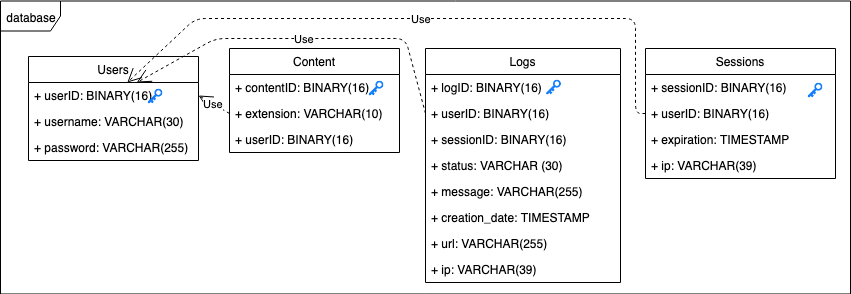

The diagram above was exported from draw.io. Its source (the exported page's mxGraphModel, read from the mxfile embedded in the PNG):
<mxGraphModel dx="1398" dy="779" grid="1" gridSize="10" guides="1" tooltips="1" connect="1" arrows="1" fold="1" page="1" pageScale="1" pageWidth="850" pageHeight="1100" math="0" shadow="0">
  <root>
    <mxCell id="0" />
    <mxCell id="1" parent="0" />
    <mxCell id="Thdpcj6fU1PCAVVdUH6r-19" value="database" style="shape=umlFrame;whiteSpace=wrap;html=1;" parent="1" vertex="1">
      <mxGeometry x="15" y="42.5" width="850" height="293" as="geometry" />
    </mxCell>
    <mxCell id="Thdpcj6fU1PCAVVdUH6r-2" value="Users" style="swimlane;fontStyle=0;childLayout=stackLayout;horizontal=1;startSize=26;fillColor=none;horizontalStack=0;resizeParent=1;resizeParentMax=0;resizeLast=0;collapsible=1;marginBottom=0;" parent="1" vertex="1">
      <mxGeometry x="43" y="98" width="170" height="104" as="geometry" />
    </mxCell>
    <mxCell id="Thdpcj6fU1PCAVVdUH6r-5" value="+ userID: BINARY(16)" style="text;strokeColor=none;fillColor=none;align=left;verticalAlign=top;spacingLeft=4;spacingRight=4;overflow=hidden;rotatable=0;points=[[0,0.5],[1,0.5]];portConstraint=eastwest;" parent="Thdpcj6fU1PCAVVdUH6r-2" vertex="1">
      <mxGeometry y="26" width="170" height="26" as="geometry" />
    </mxCell>
    <mxCell id="Thdpcj6fU1PCAVVdUH6r-3" value="+ username: VARCHAR(30)" style="text;strokeColor=none;fillColor=none;align=left;verticalAlign=top;spacingLeft=4;spacingRight=4;overflow=hidden;rotatable=0;points=[[0,0.5],[1,0.5]];portConstraint=eastwest;" parent="Thdpcj6fU1PCAVVdUH6r-2" vertex="1">
      <mxGeometry y="52" width="170" height="26" as="geometry" />
    </mxCell>
    <mxCell id="Thdpcj6fU1PCAVVdUH6r-4" value="+ password: VARCHAR(255)" style="text;strokeColor=none;fillColor=none;align=left;verticalAlign=top;spacingLeft=4;spacingRight=4;overflow=hidden;rotatable=0;points=[[0,0.5],[1,0.5]];portConstraint=eastwest;" parent="Thdpcj6fU1PCAVVdUH6r-2" vertex="1">
      <mxGeometry y="78" width="170" height="26" as="geometry" />
    </mxCell>
    <mxCell id="Thdpcj6fU1PCAVVdUH6r-10" value="Content" style="swimlane;fontStyle=0;childLayout=stackLayout;horizontal=1;startSize=26;fillColor=none;horizontalStack=0;resizeParent=1;resizeParentMax=0;resizeLast=0;collapsible=1;marginBottom=0;swimlaneLine=1;" parent="1" vertex="1">
      <mxGeometry x="244" y="90" width="170" height="104" as="geometry">
        <mxRectangle x="240" y="90" width="70" height="26" as="alternateBounds" />
      </mxGeometry>
    </mxCell>
    <mxCell id="Thdpcj6fU1PCAVVdUH6r-11" value="+ contentID: BINARY(16)" style="text;strokeColor=none;fillColor=none;align=left;verticalAlign=top;spacingLeft=4;spacingRight=4;overflow=hidden;rotatable=0;points=[[0,0.5],[1,0.5]];portConstraint=eastwest;" parent="Thdpcj6fU1PCAVVdUH6r-10" vertex="1">
      <mxGeometry y="26" width="170" height="26" as="geometry" />
    </mxCell>
    <mxCell id="5TCJl0MmSCo4MktvfRma-2" value="+ extension: VARCHAR(10)" style="text;strokeColor=none;fillColor=none;align=left;verticalAlign=top;spacingLeft=4;spacingRight=4;overflow=hidden;rotatable=0;points=[[0,0.5],[1,0.5]];portConstraint=eastwest;" parent="Thdpcj6fU1PCAVVdUH6r-10" vertex="1">
      <mxGeometry y="52" width="170" height="26" as="geometry" />
    </mxCell>
    <mxCell id="Thdpcj6fU1PCAVVdUH6r-12" value="+ userID: BINARY(16)" style="text;strokeColor=none;fillColor=none;align=left;verticalAlign=top;spacingLeft=4;spacingRight=4;overflow=hidden;rotatable=0;points=[[0,0.5],[1,0.5]];portConstraint=eastwest;" parent="Thdpcj6fU1PCAVVdUH6r-10" vertex="1">
      <mxGeometry y="78" width="170" height="26" as="geometry" />
    </mxCell>
    <mxCell id="Thdpcj6fU1PCAVVdUH6r-15" value="Logs" style="swimlane;fontStyle=0;childLayout=stackLayout;horizontal=1;startSize=26;fillColor=none;horizontalStack=0;resizeParent=1;resizeParentMax=0;resizeLast=0;collapsible=1;marginBottom=0;" parent="1" vertex="1">
      <mxGeometry x="440" y="90" width="195" height="234" as="geometry" />
    </mxCell>
    <mxCell id="5TCJl0MmSCo4MktvfRma-5" value="+ logID: BINARY(16)" style="text;strokeColor=none;fillColor=none;align=left;verticalAlign=top;spacingLeft=4;spacingRight=4;overflow=hidden;rotatable=0;points=[[0,0.5],[1,0.5]];portConstraint=eastwest;" parent="Thdpcj6fU1PCAVVdUH6r-15" vertex="1">
      <mxGeometry y="26" width="195" height="26" as="geometry" />
    </mxCell>
    <mxCell id="5TCJl0MmSCo4MktvfRma-3" value="+ userID: BINARY(16)" style="text;strokeColor=none;fillColor=none;align=left;verticalAlign=top;spacingLeft=4;spacingRight=4;overflow=hidden;rotatable=0;points=[[0,0.5],[1,0.5]];portConstraint=eastwest;" parent="Thdpcj6fU1PCAVVdUH6r-15" vertex="1">
      <mxGeometry y="52" width="195" height="26" as="geometry" />
    </mxCell>
    <mxCell id="_zCo-ETk-PVVenhOgzAQ-6" value="+ sessionID: BINARY(16)" style="text;strokeColor=none;fillColor=none;align=left;verticalAlign=top;spacingLeft=4;spacingRight=4;overflow=hidden;rotatable=0;points=[[0,0.5],[1,0.5]];portConstraint=eastwest;" parent="Thdpcj6fU1PCAVVdUH6r-15" vertex="1">
      <mxGeometry y="78" width="195" height="26" as="geometry" />
    </mxCell>
    <mxCell id="Thdpcj6fU1PCAVVdUH6r-17" value="+ status: VARCHAR (30)" style="text;strokeColor=none;fillColor=none;align=left;verticalAlign=top;spacingLeft=4;spacingRight=4;overflow=hidden;rotatable=0;points=[[0,0.5],[1,0.5]];portConstraint=eastwest;" parent="Thdpcj6fU1PCAVVdUH6r-15" vertex="1">
      <mxGeometry y="104" width="195" height="26" as="geometry" />
    </mxCell>
    <mxCell id="Thdpcj6fU1PCAVVdUH6r-16" value="+ message: VARCHAR(255)" style="text;strokeColor=none;fillColor=none;align=left;verticalAlign=top;spacingLeft=4;spacingRight=4;overflow=hidden;rotatable=0;points=[[0,0.5],[1,0.5]];portConstraint=eastwest;" parent="Thdpcj6fU1PCAVVdUH6r-15" vertex="1">
      <mxGeometry y="130" width="195" height="26" as="geometry" />
    </mxCell>
    <mxCell id="5TCJl0MmSCo4MktvfRma-4" value="+ creation_date: TIMESTAMP" style="text;strokeColor=none;fillColor=none;align=left;verticalAlign=top;spacingLeft=4;spacingRight=4;overflow=hidden;rotatable=0;points=[[0,0.5],[1,0.5]];portConstraint=eastwest;" parent="Thdpcj6fU1PCAVVdUH6r-15" vertex="1">
      <mxGeometry y="156" width="195" height="26" as="geometry" />
    </mxCell>
    <mxCell id="5TCJl0MmSCo4MktvfRma-1" value="+ url: VARCHAR(255)" style="text;strokeColor=none;fillColor=none;align=left;verticalAlign=top;spacingLeft=4;spacingRight=4;overflow=hidden;rotatable=0;points=[[0,0.5],[1,0.5]];portConstraint=eastwest;" parent="Thdpcj6fU1PCAVVdUH6r-15" vertex="1">
      <mxGeometry y="182" width="195" height="26" as="geometry" />
    </mxCell>
    <mxCell id="5TCJl0MmSCo4MktvfRma-6" value="+ ip: VARCHAR(39)" style="text;strokeColor=none;fillColor=none;align=left;verticalAlign=top;spacingLeft=4;spacingRight=4;overflow=hidden;rotatable=0;points=[[0,0.5],[1,0.5]];portConstraint=eastwest;" parent="Thdpcj6fU1PCAVVdUH6r-15" vertex="1">
      <mxGeometry y="208" width="195" height="26" as="geometry" />
    </mxCell>
    <mxCell id="dz8Sem2AOf3UVQuKd5jT-1" value="Sessions" style="swimlane;fontStyle=0;childLayout=stackLayout;horizontal=1;startSize=26;fillColor=none;horizontalStack=0;resizeParent=1;resizeParentMax=0;resizeLast=0;collapsible=1;marginBottom=0;" parent="1" vertex="1">
      <mxGeometry x="660" y="90" width="190" height="130" as="geometry">
        <mxRectangle x="660" y="90" width="80" height="26" as="alternateBounds" />
      </mxGeometry>
    </mxCell>
    <mxCell id="dz8Sem2AOf3UVQuKd5jT-3" value="+ sessionID: BINARY(16)&#10;&#10;" style="text;strokeColor=none;fillColor=none;align=left;verticalAlign=top;spacingLeft=4;spacingRight=4;overflow=hidden;rotatable=0;points=[[0,0.5],[1,0.5]];portConstraint=eastwest;" parent="dz8Sem2AOf3UVQuKd5jT-1" vertex="1">
      <mxGeometry y="26" width="190" height="26" as="geometry" />
    </mxCell>
    <mxCell id="dz8Sem2AOf3UVQuKd5jT-5" value="+ userID: BINARY(16)" style="text;strokeColor=none;fillColor=none;align=left;verticalAlign=top;spacingLeft=4;spacingRight=4;overflow=hidden;rotatable=0;points=[[0,0.5],[1,0.5]];portConstraint=eastwest;" parent="dz8Sem2AOf3UVQuKd5jT-1" vertex="1">
      <mxGeometry y="52" width="190" height="26" as="geometry" />
    </mxCell>
    <mxCell id="dz8Sem2AOf3UVQuKd5jT-6" value="+ expiration: TIMESTAMP" style="text;strokeColor=none;fillColor=none;align=left;verticalAlign=top;spacingLeft=4;spacingRight=4;overflow=hidden;rotatable=0;points=[[0,0.5],[1,0.5]];portConstraint=eastwest;" parent="dz8Sem2AOf3UVQuKd5jT-1" vertex="1">
      <mxGeometry y="78" width="190" height="26" as="geometry" />
    </mxCell>
    <mxCell id="_zCo-ETk-PVVenhOgzAQ-2" value="+ ip: VARCHAR(39)" style="text;strokeColor=none;fillColor=none;align=left;verticalAlign=top;spacingLeft=4;spacingRight=4;overflow=hidden;rotatable=0;points=[[0,0.5],[1,0.5]];portConstraint=eastwest;" parent="dz8Sem2AOf3UVQuKd5jT-1" vertex="1">
      <mxGeometry y="104" width="190" height="26" as="geometry" />
    </mxCell>
    <mxCell id="dz8Sem2AOf3UVQuKd5jT-10" value="" style="shape=image;html=1;verticalAlign=top;verticalLabelPosition=bottom;labelBackgroundColor=#ffffff;imageAspect=0;aspect=fixed;image=https://cdn1.iconfinder.com/data/icons/hawcons/32/698906-icon-25-key-128.png" parent="1" vertex="1">
      <mxGeometry x="161" y="129" width="18" height="18" as="geometry" />
    </mxCell>
    <mxCell id="dz8Sem2AOf3UVQuKd5jT-12" value="" style="shape=image;html=1;verticalAlign=top;verticalLabelPosition=bottom;labelBackgroundColor=#ffffff;imageAspect=0;aspect=fixed;image=https://cdn1.iconfinder.com/data/icons/hawcons/32/698906-icon-25-key-128.png" parent="1" vertex="1">
      <mxGeometry x="382" y="121" width="18" height="18" as="geometry" />
    </mxCell>
    <mxCell id="dz8Sem2AOf3UVQuKd5jT-13" value="" style="shape=image;html=1;verticalAlign=top;verticalLabelPosition=bottom;labelBackgroundColor=#ffffff;imageAspect=0;aspect=fixed;image=https://cdn1.iconfinder.com/data/icons/hawcons/32/698906-icon-25-key-128.png" parent="1" vertex="1">
      <mxGeometry x="559.5" y="120" width="18" height="18" as="geometry" />
    </mxCell>
    <mxCell id="dz8Sem2AOf3UVQuKd5jT-14" value="" style="shape=image;html=1;verticalAlign=top;verticalLabelPosition=bottom;labelBackgroundColor=#ffffff;imageAspect=0;aspect=fixed;image=https://cdn1.iconfinder.com/data/icons/hawcons/32/698906-icon-25-key-128.png" parent="1" vertex="1">
      <mxGeometry x="821" y="123" width="18" height="18" as="geometry" />
    </mxCell>
    <mxCell id="dz8Sem2AOf3UVQuKd5jT-23" value="Use" style="endArrow=open;endSize=12;dashed=1;html=1;entryX=1;entryY=0.5;entryDx=0;entryDy=0;exitX=0;exitY=0.5;exitDx=0;exitDy=0;" parent="1" source="5TCJl0MmSCo4MktvfRma-2" target="Thdpcj6fU1PCAVVdUH6r-5" edge="1">
      <mxGeometry width="160" relative="1" as="geometry">
        <mxPoint x="60" y="270" as="sourcePoint" />
        <mxPoint x="220" y="270" as="targetPoint" />
      </mxGeometry>
    </mxCell>
    <mxCell id="dz8Sem2AOf3UVQuKd5jT-24" value="Use" style="endArrow=open;endSize=12;dashed=1;html=1;exitX=0;exitY=0.5;exitDx=0;exitDy=0;" parent="1" source="5TCJl0MmSCo4MktvfRma-3" target="Thdpcj6fU1PCAVVdUH6r-5" edge="1">
      <mxGeometry width="160" relative="1" as="geometry">
        <mxPoint x="254" y="165" as="sourcePoint" />
        <mxPoint x="170" y="210" as="targetPoint" />
        <Array as="points">
          <mxPoint x="420" y="80" />
          <mxPoint x="230" y="80" />
        </Array>
      </mxGeometry>
    </mxCell>
    <mxCell id="dz8Sem2AOf3UVQuKd5jT-25" value="Use" style="endArrow=open;endSize=12;dashed=1;html=1;exitX=0;exitY=0.5;exitDx=0;exitDy=0;" parent="1" source="dz8Sem2AOf3UVQuKd5jT-5" target="Thdpcj6fU1PCAVVdUH6r-5" edge="1">
      <mxGeometry width="160" relative="1" as="geometry">
        <mxPoint x="446" y="211.5" as="sourcePoint" />
        <mxPoint x="176" y="266.5" as="targetPoint" />
        <Array as="points">
          <mxPoint x="650" y="155" />
          <mxPoint x="650" y="60" />
          <mxPoint x="210" y="60" />
        </Array>
      </mxGeometry>
    </mxCell>
  </root>
</mxGraphModel>